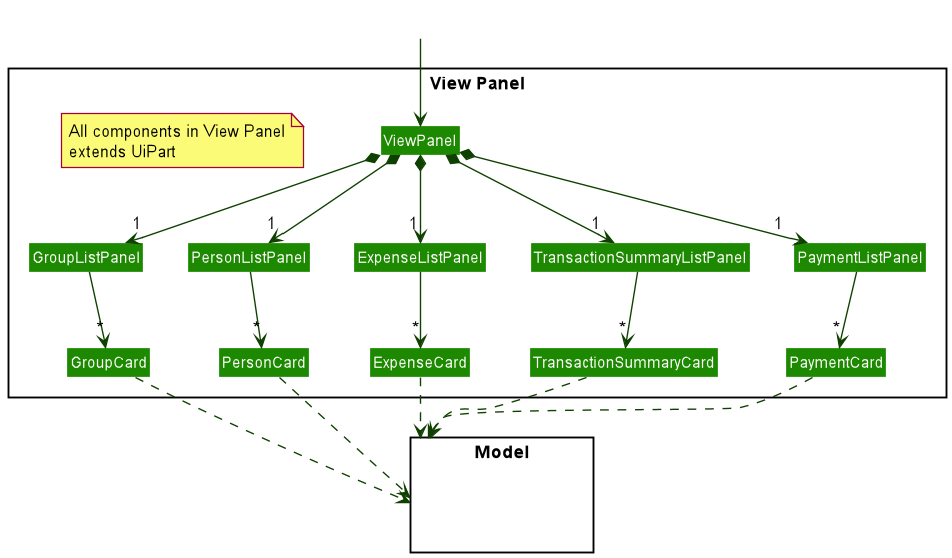

The diagram above was rendered by PlantUML. Its source (embedded in the PNG):
@startuml
!include style.puml
skinparam arrowThickness 1.1
skinparam arrowColor UI_COLOR_T4
skinparam classBackgroundColor UI_COLOR

package "View Panel" <<Rectangle>>{
Class ViewPanel
Class GroupListPanel
Class GroupCard
Class PersonListPanel
Class PersonCard
Class ExpenseListPanel
Class ExpenseCard
Class TransactionSummaryListPanel
Class TransactionSummaryCard
Class PaymentListPanel
Class PaymentCard

note "All components in View Panel\nextends UiPart" as N1
}

package Model <<Rectangle>> {
Class HiddenModel #FFFFFF
}

Class HiddenOutside #FFFFFF
HiddenOutside --> ViewPanel

ViewPanel *-down-> "1" PersonListPanel
ViewPanel *-down-> "1" GroupListPanel
ViewPanel *-down-> "1" ExpenseListPanel
ViewPanel *-down-> "1" TransactionSummaryListPanel
ViewPanel *-down-> "1" PaymentListPanel

PersonListPanel -down-> "*" PersonCard
GroupListPanel -down-> "*" GroupCard
ExpenseListPanel -down-> "*" ExpenseCard
TransactionSummaryListPanel -down-> "*" TransactionSummaryCard
PaymentListPanel -down-> "*" PaymentCard


PersonCard ..> Model
GroupCard ..> Model
ExpenseCard ..> Model
TransactionSummaryCard ..> Model
PaymentCard ..> Model

@enduml